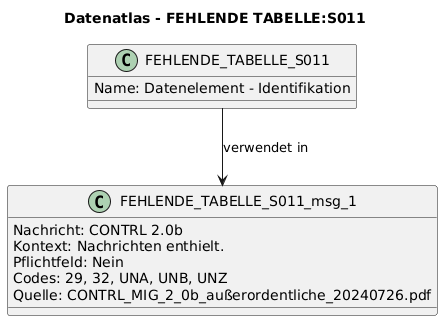

The diagram above was rendered by PlantUML. Its source (embedded in the PNG):
@startuml
title Datenatlas - FEHLENDE TABELLE:S011
class FEHLENDE_TABELLE_S011 {
  Name: Datenelement - Identifikation
}
class FEHLENDE_TABELLE_S011_msg_1 {
  Nachricht: CONTRL 2.0b
  Kontext: Nachrichten enthielt.
  Pflichtfeld: Nein
  Codes: 29, 32, UNA, UNB, UNZ
  Quelle: CONTRL_MIG_2_0b_außerordentliche_20240726.pdf
}
FEHLENDE_TABELLE_S011 --> FEHLENDE_TABELLE_S011_msg_1 : verwendet in
@enduml